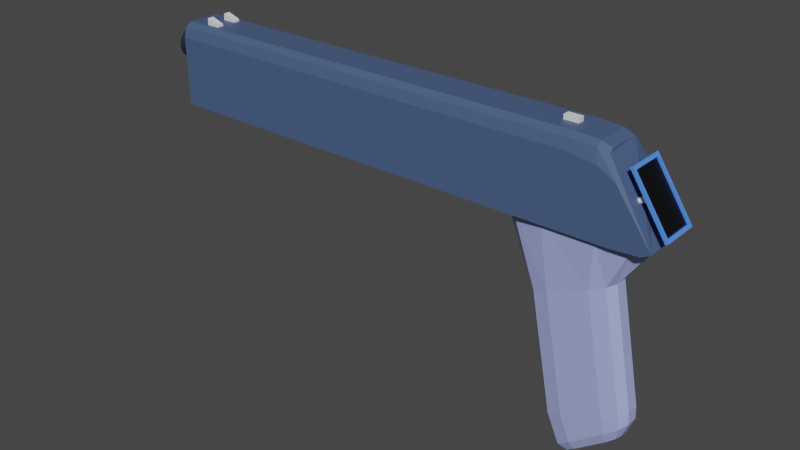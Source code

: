 # Source: pistolProto.blend  (saved by Blender 3.4.6; exported with 4.5.12 LTS)
import bpy
from mathutils import Matrix  # noqa: F401  (used for matrix-valued properties, if any)

bpy.ops.wm.read_factory_settings(use_empty=True)
scene = bpy.context.scene
scene.name = 'Scene'

# ---- collections
col_collection = bpy.data.collections.new('Collection'); scene.collection.children.link(col_collection)

# ---- materials (node trees are filled in below, after node groups)
mat_barrel = bpy.data.materials.new('Barrel')
mat_barrel.use_transparent_shadow = False
mat_muzzle = bpy.data.materials.new('Muzzle')
mat_muzzle.use_transparent_shadow = False
mat_handle = bpy.data.materials.new('Handle')
mat_handle.use_transparent_shadow = False
mat_counter = bpy.data.materials.new('Counter')
mat_counter.use_transparent_shadow = False
mat_counterbg = bpy.data.materials.new('CounterBG')
mat_counterbg.use_transparent_shadow = False

# ---- material node trees
mat_barrel.use_nodes = True; mat_barrel.node_tree.nodes.clear()
_N = mat_barrel.node_tree.nodes; _L = mat_barrel.node_tree.links
n0 = _N.new('ShaderNodeBsdfPrincipled'); n0.name = 'Principled BSDF'; n0.location = (10, 300)
n0.distribution = 'GGX'
n0.subsurface_method = 'RANDOM_WALK_SKIN'
n0.inputs[0].default_value = (0.06412, 0.1066, 0.2203, 1.0)
n0.inputs[3].default_value = 1.45
n0.inputs[27].default_value = (0.0, 0.0, 0.0, 1.0)
n0.inputs[28].default_value = 1.0
n1 = _N.new('ShaderNodeOutputMaterial'); n1.name = 'Material Output'; n1.location = (300, 300)
_L.new(n0.outputs[0], n1.inputs[0])
n1.is_active_output = True
mat_muzzle.use_nodes = True; mat_muzzle.node_tree.nodes.clear()
_N = mat_muzzle.node_tree.nodes; _L = mat_muzzle.node_tree.links
n0 = _N.new('ShaderNodeBsdfPrincipled'); n0.name = 'Principled BSDF'; n0.location = (10, 300)
n0.distribution = 'GGX'
n0.subsurface_method = 'RANDOM_WALK_SKIN'
n0.inputs[0].default_value = (0.009123, 0.02565, 0.03509, 1.0)
n0.inputs[3].default_value = 1.45
n0.inputs[27].default_value = (0.0, 0.0, 0.0, 1.0)
n0.inputs[28].default_value = 1.0
n1 = _N.new('ShaderNodeOutputMaterial'); n1.name = 'Material Output'; n1.location = (300, 300)
_L.new(n0.outputs[0], n1.inputs[0])
n1.is_active_output = True
mat_handle.use_nodes = True; mat_handle.node_tree.nodes.clear()
_N = mat_handle.node_tree.nodes; _L = mat_handle.node_tree.links
n0 = _N.new('ShaderNodeBsdfPrincipled'); n0.name = 'Principled BSDF'; n0.location = (10, 300)
n0.distribution = 'GGX'
n0.subsurface_method = 'RANDOM_WALK_SKIN'
n0.inputs[0].default_value = (0.3675, 0.4231, 0.8, 1.0)
n0.inputs[3].default_value = 1.45
n0.inputs[27].default_value = (0.0, 0.0, 0.0, 1.0)
n0.inputs[28].default_value = 1.0
n1 = _N.new('ShaderNodeOutputMaterial'); n1.name = 'Material Output'; n1.location = (300, 300)
_L.new(n0.outputs[0], n1.inputs[0])
n1.is_active_output = True
mat_counter.use_nodes = True; mat_counter.node_tree.nodes.clear()
_N = mat_counter.node_tree.nodes; _L = mat_counter.node_tree.links
n0 = _N.new('ShaderNodeBsdfPrincipled'); n0.name = 'Principled BSDF'; n0.location = (10, 300)
n0.distribution = 'GGX'
n0.subsurface_method = 'RANDOM_WALK_SKIN'
n0.inputs[0].default_value = (0.08752, 0.2724, 1.0, 1.0)
n0.inputs[3].default_value = 1.45
n0.inputs[27].default_value = (0.0, 0.0, 0.0, 1.0)
n0.inputs[28].default_value = 1.0
n1 = _N.new('ShaderNodeOutputMaterial'); n1.name = 'Material Output'; n1.location = (300, 300)
_L.new(n0.outputs[0], n1.inputs[0])
n1.is_active_output = True
mat_counterbg.use_nodes = True; mat_counterbg.node_tree.nodes.clear()
_N = mat_counterbg.node_tree.nodes; _L = mat_counterbg.node_tree.links
n0 = _N.new('ShaderNodeBsdfPrincipled'); n0.name = 'Principled BSDF'; n0.location = (10, 300)
n0.distribution = 'GGX'
n0.subsurface_method = 'RANDOM_WALK_SKIN'
n0.inputs[0].default_value = (0.0, 0.0, 0.0, 1.0)
n0.inputs[3].default_value = 1.45
n0.inputs[27].default_value = (0.0, 0.0, 0.0, 1.0)
n0.inputs[28].default_value = 1.0
n1 = _N.new('ShaderNodeOutputMaterial'); n1.name = 'Material Output'; n1.location = (300, 300)
_L.new(n0.outputs[0], n1.inputs[0])
n1.is_active_output = True

# ---- world
world_world = bpy.data.worlds.new('World'); scene.world = world_world
world_world.use_nodes = True; world_world.node_tree.nodes.clear()
_N = world_world.node_tree.nodes; _L = world_world.node_tree.links
n0 = _N.new('ShaderNodeOutputWorld'); n0.name = 'World Output'; n0.location = (300, 300)
n1 = _N.new('ShaderNodeBackground'); n1.name = 'Background'; n1.location = (10, 300)
n1.inputs[0].default_value = (0.05088, 0.05088, 0.05088, 1.0)
_L.new(n1.outputs[0], n0.inputs[0])
n0.is_active_output = True
world_world.color = (0.05088, 0.05088, 0.05088)
world_world.use_sun_shadow = False
world_world.sun_shadow_jitter_overblur = 0.0

# ---- meshes
me_cube_001 = bpy.data.meshes.new('Cube.001')
me_cube_001.from_pydata([(-1.0, -1.0, -1.0), (-1.0, 1.0, -1.0), (-1.0, -1.0, 0.6593), (-1.0, -0.6593, 1.0), (-1.0, -0.9002, 0.9002), (-1.0, 0.6593, 1.0), (-1.0, 1.0, 0.6593), (-1.0, 0.9002, 0.9002), (0.8114, -0.6322, 0.8636), (0.675, -0.6593, 1.0), (0.7715, -0.6514, 0.9601), (0.8502, -1.0, 0.3177), (0.675, -1.0, 0.6593), (0.7828, -1.0, 0.5593), (0.8114, -0.7959, 0.7959), (0.675, -0.9002, 0.9002), (0.7715, -0.8696, 0.8696), (0.675, 1.0, 0.6593), (0.8502, 1.0, 0.3177), (0.7828, 1.0, 0.5593), (0.8114, 0.6322, 0.8636), (0.675, 0.6593, 1.0), (0.7715, 0.6514, 0.9601), (0.8114, 0.7959, 0.7959), (0.675, 0.9002, 0.9002), (0.7715, 0.8696, 0.8696), (0.8452, -1.0, -1.0), (0.9825, -1.0, -0.8462), (0.9495, -1.0, -0.955), (0.9825, 1.0, -0.8462), (0.8452, 1.0, -1.0), (0.9495, 1.0, -0.955)], [], [(15, 4, 2, 12), (0, 2, 4, 3, 5, 7, 6, 1), (1, 6, 17, 19, 18, 29, 31, 30), (26, 28, 27, 11, 13, 12, 2, 0), (5, 21, 24, 7), (21, 5, 3, 9), (29, 18, 23, 20, 8, 14, 11, 27), (7, 24, 17, 6), (20, 23, 25, 22), (22, 25, 24, 21), (23, 18, 19, 25), (25, 19, 17, 24), (14, 8, 10, 16), (16, 10, 9, 15), (11, 14, 16, 13), (13, 16, 15, 12), (8, 20, 22, 10), (10, 22, 21, 9), (9, 3, 4, 15), (26, 30, 31, 28), (28, 31, 29, 27), (1, 30, 26, 0)])
_uv = me_cube_001.uv_layers.new(name='UVMap')
_uv.uv.foreach_set('vector', [0.625, 0.7688, 0.625, 1.0, 0.5824, 1.0, 0.5824, 0.7688, 0.375, 1.0, 0.5824, 1.0, 0.625, 1.0, 0.875, 0.7074, 0.875, 0.5426, 0.875, 0.5, 0.5824, 0.25, 0.375, 0.25, 0.375, 0.25, 0.5824, 0.25, 0.5824, 0.4812, 0.5699, 0.4947, 0.5397, 0.5, 0.3942, 0.5, 0.3806, 0.4942, 0.375, 0.4807, 0.375, 0.7693, 0.3806, 0.7558, 0.3942, 0.75, 0.5397, 0.75, 0.5699, 0.7553, 0.5824, 0.7688, 0.5824, 1.0, 0.375, 1.0, 0.875, 0.5426, 0.6438, 0.5426, 0.6438, 0.5, 0.875, 0.5, 0.6438, 0.5426, 0.875, 0.5426, 0.875, 0.7074, 0.6438, 0.7074, 0.3942, 0.5, 0.5397, 0.5, 0.5996, 0.5255, 0.608, 0.546, 0.608, 0.704, 0.5996, 0.7245, 0.5397, 0.75, 0.3942, 0.75, 0.625, 0.25, 0.625, 0.4812, 0.5824, 0.4812, 0.5824, 0.25, 0.608, 0.546, 0.5996, 0.5255, 0.6133, 0.5144, 0.6246, 0.5417, 0.625, 0.5413, 0.625, 0.5027, 0.6438, 0.5, 0.6438, 0.5426, 0.5996, 0.5255, 0.5397, 0.5, 0.5824, 0.5, 0.6106, 0.5117, 0.6223, 0.5, 0.5824, 0.5, 0.5824, 0.4812, 0.625, 0.4812, 0.5996, 0.7245, 0.608, 0.704, 0.6246, 0.7083, 0.6133, 0.7356, 0.625, 0.7473, 0.625, 0.7087, 0.6438, 0.7074, 0.6438, 0.75, 0.5397, 0.75, 0.5996, 0.7245, 0.6106, 0.7383, 0.5824, 0.75, 0.5824, 0.75, 0.6223, 0.75, 0.625, 0.7688, 0.5824, 0.7688, 0.608, 0.704, 0.608, 0.546, 0.625, 0.5436, 0.625, 0.7064, 0.625, 0.7064, 0.625, 0.5436, 0.6438, 0.5426, 0.6438, 0.7074, 0.6438, 0.7074, 0.875, 0.7074, 0.875, 0.75, 0.6438, 0.75, 0.3557, 0.75, 0.3557, 0.5, 0.375, 0.5, 0.375, 0.75, 0.375, 0.75, 0.375, 0.5, 0.3942, 0.5, 0.3942, 0.75, 0.125, 0.5, 0.3557, 0.5, 0.3557, 0.75, 0.125, 0.75])
me_cube_001.materials.append(mat_barrel)
me_cube_001.update()
me_cylinder_001 = bpy.data.meshes.new('Cylinder.001')
me_cylinder_001.from_pydata([(0.0, 1.0, -1.0), (0.0, 1.0, 1.0), (0.1951, 0.9808, -1.0), (0.1951, 0.9808, 1.0), (0.3827, 0.9239, -1.0), (0.3827, 0.9239, 1.0), (0.5556, 0.8315, -1.0), (0.5556, 0.8315, 1.0), (0.7071, 0.7071, -1.0), (0.7071, 0.7071, 1.0), (0.8315, 0.5556, -1.0), (0.8315, 0.5556, 1.0), (0.9239, 0.3827, -1.0), (0.9239, 0.3827, 1.0), (0.9808, 0.1951, -1.0), (0.9808, 0.1951, 1.0), (1.0, 0.0, -1.0), (1.0, 0.0, 1.0), (0.9808, -0.1951, -1.0), (0.9808, -0.1951, 1.0), (0.9239, -0.3827, -1.0), (0.9239, -0.3827, 1.0), (0.8315, -0.5556, -1.0), (0.8315, -0.5556, 1.0), (0.7071, -0.7071, -1.0), (0.7071, -0.7071, 1.0), (0.5556, -0.8315, -1.0), (0.5556, -0.8315, 1.0), (0.3827, -0.9239, -1.0), (0.3827, -0.9239, 1.0), (0.1951, -0.9808, -1.0), (0.1951, -0.9808, 1.0), (0.0, -1.0, -1.0), (0.0, -1.0, 1.0), (-0.1951, -0.9808, -1.0), (-0.1951, -0.9808, 1.0), (-0.3827, -0.9239, -1.0), (-0.3827, -0.9239, 1.0), (-0.5556, -0.8315, -1.0), (-0.5556, -0.8315, 1.0), (-0.7071, -0.7071, -1.0), (-0.7071, -0.7071, 1.0), (-0.8315, -0.5556, -1.0), (-0.8315, -0.5556, 1.0), (-0.9239, -0.3827, -1.0), (-0.9239, -0.3827, 1.0), (-0.9808, -0.1951, -1.0), (-0.9808, -0.1951, 1.0), (-1.0, 0.0, -1.0), (-1.0, 0.0, 1.0), (-0.9808, 0.1951, -1.0), (-0.9808, 0.1951, 1.0), (-0.9239, 0.3827, -1.0), (-0.9239, 0.3827, 1.0), (-0.8315, 0.5556, -1.0), (-0.8315, 0.5556, 1.0), (-0.7071, 0.7071, -1.0), (-0.7071, 0.7071, 1.0), (-0.5556, 0.8315, -1.0), (-0.5556, 0.8315, 1.0), (-0.3827, 0.9239, -1.0), (-0.3827, 0.9239, 1.0), (-0.1951, 0.9808, -1.0), (-0.1951, 0.9808, 1.0)], [], [(0, 1, 3, 2), (2, 3, 5, 4), (4, 5, 7, 6), (6, 7, 9, 8), (8, 9, 11, 10), (10, 11, 13, 12), (12, 13, 15, 14), (14, 15, 17, 16), (16, 17, 19, 18), (18, 19, 21, 20), (20, 21, 23, 22), (22, 23, 25, 24), (24, 25, 27, 26), (26, 27, 29, 28), (28, 29, 31, 30), (30, 31, 33, 32), (32, 33, 35, 34), (34, 35, 37, 36), (36, 37, 39, 38), (38, 39, 41, 40), (40, 41, 43, 42), (42, 43, 45, 44), (44, 45, 47, 46), (46, 47, 49, 48), (48, 49, 51, 50), (50, 51, 53, 52), (52, 53, 55, 54), (54, 55, 57, 56), (56, 57, 59, 58), (58, 59, 61, 60), (3, 1, 63, 61, 59, 57, 55, 53, 51, 49, 47, 45, 43, 41, 39, 37, 35, 33, 31, 29, 27, 25, 23, 21, 19, 17, 15, 13, 11, 9, 7, 5), (60, 61, 63, 62), (62, 63, 1, 0), (0, 2, 4, 6, 8, 10, 12, 14, 16, 18, 20, 22, 24, 26, 28, 30, 32, 34, 36, 38, 40, 42, 44, 46, 48, 50, 52, 54, 56, 58, 60, 62)])
_uv = me_cylinder_001.uv_layers.new(name='UVMap')
_uv.uv.foreach_set('vector', [1.0, 0.5, 1.0, 1.0, 0.9688, 1.0, 0.9688, 0.5, 0.9688, 0.5, 0.9688, 1.0, 0.9375, 1.0, 0.9375, 0.5, 0.9375, 0.5, 0.9375, 1.0, 0.9062, 1.0, 0.9062, 0.5, 0.9062, 0.5, 0.9062, 1.0, 0.875, 1.0, 0.875, 0.5, 0.875, 0.5, 0.875, 1.0, 0.8438, 1.0, 0.8438, 0.5, 0.8438, 0.5, 0.8438, 1.0, 0.8125, 1.0, 0.8125, 0.5, 0.8125, 0.5, 0.8125, 1.0, 0.7812, 1.0, 0.7812, 0.5, 0.7812, 0.5, 0.7812, 1.0, 0.75, 1.0, 0.75, 0.5, 0.75, 0.5, 0.75, 1.0, 0.7188, 1.0, 0.7188, 0.5, 0.7188, 0.5, 0.7188, 1.0, 0.6875, 1.0, 0.6875, 0.5, 0.6875, 0.5, 0.6875, 1.0, 0.6562, 1.0, 0.6562, 0.5, 0.6562, 0.5, 0.6562, 1.0, 0.625, 1.0, 0.625, 0.5, 0.625, 0.5, 0.625, 1.0, 0.5938, 1.0, 0.5938, 0.5, 0.5938, 0.5, 0.5938, 1.0, 0.5625, 1.0, 0.5625, 0.5, 0.5625, 0.5, 0.5625, 1.0, 0.5312, 1.0, 0.5312, 0.5, 0.5312, 0.5, 0.5312, 1.0, 0.5, 1.0, 0.5, 0.5, 0.5, 0.5, 0.5, 1.0, 0.4688, 1.0, 0.4688, 0.5, 0.4688, 0.5, 0.4688, 1.0, 0.4375, 1.0, 0.4375, 0.5, 0.4375, 0.5, 0.4375, 1.0, 0.4062, 1.0, 0.4062, 0.5, 0.4062, 0.5, 0.4062, 1.0, 0.375, 1.0, 0.375, 0.5, 0.375, 0.5, 0.375, 1.0, 0.3438, 1.0, 0.3438, 0.5, 0.3438, 0.5, 0.3438, 1.0, 0.3125, 1.0, 0.3125, 0.5, 0.3125, 0.5, 0.3125, 1.0, 0.2812, 1.0, 0.2812, 0.5, 0.2812, 0.5, 0.2812, 1.0, 0.25, 1.0, 0.25, 0.5, 0.25, 0.5, 0.25, 1.0, 0.2188, 1.0, 0.2188, 0.5, 0.2188, 0.5, 0.2188, 1.0, 0.1875, 1.0, 0.1875, 0.5, 0.1875, 0.5, 0.1875, 1.0, 0.1562, 1.0, 0.1562, 0.5, 0.1562, 0.5, 0.1562, 1.0, 0.125, 1.0, 0.125, 0.5, 0.125, 0.5, 0.125, 1.0, 0.09375, 1.0, 0.09375, 0.5, 0.09375, 0.5, 0.09375, 1.0, 0.0625, 1.0, 0.0625, 0.5, 0.2968, 0.4854, 0.25, 0.49, 0.2032, 0.4854, 0.1582, 0.4717, 0.1167, 0.4496, 0.08029, 0.4197, 0.05045, 0.3833, 0.02827, 0.3418, 0.01461, 0.2968, 0.01, 0.25, 0.01461, 0.2032, 0.02827, 0.1582, 0.05045, 0.1167, 0.08029, 0.08029, 0.1167, 0.05045, 0.1582, 0.02827, 0.2032, 0.01461, 0.25, 0.01, 0.2968, 0.01461, 0.3418, 0.02827, 0.3833, 0.05045, 0.4197, 0.08029, 0.4496, 0.1167, 0.4717, 0.1582, 0.4854, 0.2032, 0.49, 0.25, 0.4854, 0.2968, 0.4717, 0.3418, 0.4496, 0.3833, 0.4197, 0.4197, 0.3833, 0.4496, 0.3418, 0.4717, 0.0625, 0.5, 0.0625, 1.0, 0.03125, 1.0, 0.03125, 0.5, 0.03125, 0.5, 0.03125, 1.0, 0.0, 1.0, 0.0, 0.5, 0.75, 0.49, 0.7968, 0.4854, 0.8418, 0.4717, 0.8833, 0.4496, 0.9197, 0.4197, 0.9496, 0.3833, 0.9717, 0.3418, 0.9854, 0.2968, 0.99, 0.25, 0.9854, 0.2032, 0.9717, 0.1582, 0.9496, 0.1167, 0.9197, 0.08029, 0.8833, 0.05045, 0.8418, 0.02827, 0.7968, 0.01461, 0.75, 0.01, 0.7032, 0.01461, 0.6582, 0.02827, 0.6167, 0.05045, 0.5803, 0.08029, 0.5504, 0.1167, 0.5283, 0.1582, 0.5146, 0.2032, 0.51, 0.25, 0.5146, 0.2968, 0.5283, 0.3418, 0.5504, 0.3833, 0.5803, 0.4197, 0.6167, 0.4496, 0.6582, 0.4717, 0.7032, 0.4854])
me_cylinder_001.materials.append(mat_muzzle)
me_cylinder_001.update()
me_cube_003 = bpy.data.meshes.new('Cube.003')
me_cube_003.from_pydata([(-1.224, -0.3631, -0.5543), (-0.5845, -1.0, -0.3785), (-1.037, -0.8134, -0.5028), (-2.089, -0.4558, 1.0), (-0.7973, -1.256, 1.0), (-1.711, -1.021, 1.0), (-0.5845, 1.0, -0.3785), (-1.224, 0.3631, -0.5543), (-1.037, 0.8134, -0.5028), (-0.7973, 1.256, 1.0), (-2.089, 0.4558, 1.0), (-1.711, 1.021, 1.0), (0.61, -1.0, -0.05011), (1.224, -0.3631, 0.1187), (1.044, -0.8134, 0.06928), (0.7295, -1.256, 1.0), (2.109, -0.4558, 1.0), (1.705, -1.021, 1.0), (1.224, 0.3631, 0.1187), (0.61, 1.0, -0.05011), (1.044, 0.8134, 0.06928), (2.109, 0.4558, 1.0), (0.7295, 1.256, 1.0), (1.705, 1.021, 1.0), (-0.5285, 0.3631, -3.085), (0.1102, 1.0, -2.909), (-0.3414, 0.8134, -3.034), (0.1102, -1.0, -2.909), (-0.5285, -0.3631, -3.085), (-0.3414, -0.8134, -3.034), (1.306, 1.0, -2.581), (1.92, 0.3631, -2.412), (1.74, 0.8134, -2.461), (1.92, -0.3631, -2.412), (1.306, -1.0, -2.581), (1.74, -0.8134, -2.461), (-0.1266, -0.3376, -3.757), (0.1651, -0.2889, -3.837), (0.2722, -0.5803, -3.78), (0.02758, -0.757, -3.676), (0.5317, -0.7014, -3.642), (0.4011, -0.9329, -3.478), (1.78, -0.7717, -2.752), (1.666, -0.5826, -3.04), (1.77, -0.2904, -2.985), (1.939, -0.3455, -2.671), (1.405, -0.9428, -2.947), (1.421, -0.7014, -3.17), (1.939, 0.3455, -2.671), (1.77, 0.2904, -2.985), (1.666, 0.5826, -3.04), (1.78, 0.7717, -2.752), (1.421, 0.7014, -3.17), (1.405, 0.9428, -2.947), (0.02758, 0.757, -3.676), (0.2722, 0.5803, -3.78), (0.1651, 0.2889, -3.837), (-0.1266, 0.3376, -3.757), (0.4011, 0.9329, -3.478), (0.5317, 0.7014, -3.642)], [], [(12, 15, 4, 1), (6, 19, 30, 25), (12, 1, 27, 34), (21, 23, 22, 9, 11, 10, 3, 5, 4, 15, 17, 16), (6, 9, 22, 19), (18, 13, 33, 31), (0, 3, 10, 7), (18, 21, 16, 13), (1, 4, 5, 2), (2, 5, 3, 0), (9, 6, 8, 11), (11, 8, 7, 10), (21, 18, 20, 23), (23, 20, 19, 22), (15, 12, 14, 17), (17, 14, 13, 16), (0, 28, 29, 2), (2, 29, 27, 1), (33, 13, 14, 35), (35, 14, 12, 34), (18, 31, 32, 20), (20, 32, 30, 19), (24, 7, 8, 26), (26, 8, 6, 25), (0, 7, 24, 28), (28, 24, 57, 36), (56, 55, 59, 52, 50, 49, 44, 43, 47, 40, 38, 37), (33, 35, 42, 45), (31, 33, 45, 48), (26, 25, 58, 54), (35, 34, 46, 42), (24, 26, 54, 57), (25, 30, 53, 58), (34, 27, 41, 46), (32, 31, 48, 51), (27, 29, 39, 41), (30, 32, 51, 53), (37, 38, 39, 36), (38, 40, 41, 39), (43, 44, 45, 42), (47, 43, 42, 46), (49, 50, 51, 48), (50, 52, 53, 51), (55, 56, 57, 54), (59, 55, 54, 58), (56, 37, 36, 57), (40, 47, 46, 41), (52, 59, 58, 53), (44, 49, 48, 45), (29, 28, 36, 39)])
_uv = me_cube_003.uv_layers.new(name='UVMap')
_uv.uv.foreach_set('vector', [0.375, 0.8127, 0.625, 0.8321, 0.625, 0.9231, 0.375, 0.9347, 0.375, 0.3153, 0.375, 0.4373, 0.375, 0.4373, 0.375, 0.3152, 0.375, 0.8127, 0.375, 0.9347, 0.375, 0.9348, 0.375, 0.8127, 0.625, 0.5796, 0.6491, 0.5233, 0.7071, 0.5, 0.7981, 0.5, 0.8525, 0.5233, 0.875, 0.5796, 0.875, 0.6704, 0.8525, 0.7267, 0.7981, 0.75, 0.7071, 0.75, 0.6491, 0.7267, 0.625, 0.6704, 0.375, 0.3153, 0.625, 0.3269, 0.625, 0.4179, 0.375, 0.4373, 0.375, 0.5796, 0.375, 0.6704, 0.375, 0.6704, 0.375, 0.5796, 0.375, 0.07962, 0.625, 0.07962, 0.625, 0.1704, 0.375, 0.1704, 0.375, 0.5796, 0.625, 0.5796, 0.625, 0.6704, 0.375, 0.6704, 0.375, 0.9347, 0.625, 0.9231, 0.625, 1.0, 0.3874, 1.0, 0.3874, 0.0, 0.625, 0.0, 0.625, 0.07962, 0.375, 0.07962, 0.625, 0.3269, 0.375, 0.3153, 0.3812, 0.25, 0.625, 0.25, 0.625, 0.25, 0.3812, 0.25, 0.375, 0.1704, 0.625, 0.1704, 0.625, 0.5796, 0.375, 0.5796, 0.375, 0.5, 0.625, 0.5, 0.625, 0.5, 0.375, 0.5, 0.375, 0.4373, 0.625, 0.4179, 0.625, 0.8321, 0.375, 0.8127, 0.375, 0.75, 0.625, 0.75, 0.625, 0.75, 0.375, 0.75, 0.375, 0.6704, 0.625, 0.6704, 0.375, 0.07962, 0.375, 0.07962, 0.375, 0.0, 0.375, 0.0, 0.375, 1.0, 0.375, 1.0, 0.375, 0.9348, 0.375, 0.9347, 0.375, 0.6704, 0.375, 0.6704, 0.375, 0.75, 0.375, 0.75, 0.375, 0.75, 0.375, 0.75, 0.375, 0.8127, 0.375, 0.8127, 0.375, 0.5796, 0.375, 0.5796, 0.375, 0.5, 0.375, 0.5, 0.375, 0.5, 0.375, 0.5, 0.375, 0.4373, 0.375, 0.4373, 0.375, 0.1704, 0.375, 0.1704, 0.3812, 0.25, 0.375, 0.25, 0.375, 0.25, 0.3812, 0.25, 0.375, 0.3153, 0.375, 0.3152, 0.375, 0.07962, 0.375, 0.1704, 0.375, 0.1704, 0.375, 0.07962, 0.375, 0.07962, 0.375, 0.1704, 0.375, 0.1704, 0.375, 0.07962, 0.1485, 0.5854, 0.162, 0.5454, 0.1949, 0.5288, 0.3075, 0.5288, 0.3385, 0.5451, 0.3515, 0.5852, 0.3515, 0.6648, 0.3385, 0.7049, 0.3075, 0.7212, 0.1949, 0.7212, 0.162, 0.7046, 0.1485, 0.6646, 0.375, 0.6704, 0.375, 0.75, 0.375, 0.75, 0.375, 0.6704, 0.375, 0.5796, 0.375, 0.6704, 0.375, 0.6704, 0.375, 0.5796, 0.375, 0.25, 0.375, 0.3152, 0.375, 0.3152, 0.375, 0.25, 0.375, 0.75, 0.375, 0.8127, 0.375, 0.8127, 0.375, 0.75, 0.375, 0.1704, 0.375, 0.25, 0.375, 0.25, 0.375, 0.1704, 0.375, 0.3152, 0.375, 0.4373, 0.375, 0.4373, 0.375, 0.3152, 0.375, 0.8127, 0.375, 0.9348, 0.375, 0.9348, 0.375, 0.8127, 0.375, 0.5, 0.375, 0.5796, 0.375, 0.5796, 0.375, 0.5, 0.375, 0.9348, 0.375, 1.0, 0.375, 1.0, 0.375, 0.9348, 0.375, 0.4373, 0.375, 0.5, 0.375, 0.5, 0.375, 0.4373, 0.1485, 0.6646, 0.162, 0.7046, 0.1441, 0.7267, 0.1251, 0.6707, 0.162, 0.7046, 0.1949, 0.7212, 0.1902, 0.75, 0.1441, 0.7267, 0.3385, 0.7049, 0.3515, 0.6648, 0.375, 0.6704, 0.3566, 0.7267, 0.3075, 0.7212, 0.3385, 0.7049, 0.3566, 0.7267, 0.3154, 0.7484, 0.3515, 0.5852, 0.3385, 0.5451, 0.3566, 0.5233, 0.375, 0.5796, 0.3385, 0.5451, 0.3075, 0.5288, 0.3154, 0.5016, 0.3566, 0.5233, 0.162, 0.5454, 0.1485, 0.5854, 0.1251, 0.5793, 0.1441, 0.5233, 0.1949, 0.5288, 0.162, 0.5454, 0.1441, 0.5233, 0.1902, 0.5, 0.1485, 0.5854, 0.1485, 0.6646, 0.125, 0.6704, 0.125, 0.5796, 0.1949, 0.7212, 0.3075, 0.7212, 0.3123, 0.75, 0.1906, 0.75, 0.3075, 0.5288, 0.1949, 0.5288, 0.1906, 0.5, 0.3123, 0.5, 0.3515, 0.6648, 0.3515, 0.5852, 0.375, 0.5796, 0.375, 0.6704, 0.375, 0.0, 0.375, 0.07962, 0.375, 0.07962, 0.375, 0.0])
me_cube_003.materials.append(mat_handle)
me_cube_003.update()
me_cube_004 = bpy.data.meshes.new('Cube.004')
me_cube_004.from_pydata([(-1.0, -1.0, -1.0), (-1.0, -1.0, 1.0), (-1.0, 1.0, -1.0), (-1.0, 1.0, 1.0), (1.0, -1.0, -1.0), (1.0, -1.0, 1.0), (1.0, 1.0, -1.0), (1.0, 1.0, 1.0), (0.8875, 0.8875, 1.0), (-0.8875, 0.8875, 1.0), (-0.8875, -0.8875, 1.0), (0.8875, -0.8875, 1.0), (-0.8875, 0.8875, -0.6092), (0.8875, 0.8875, -0.6092), (0.8875, -0.8875, -0.6092), (-0.8875, -0.8875, -0.6092)], [], [(0, 1, 3, 2), (2, 3, 7, 6), (6, 7, 5, 4), (4, 5, 1, 0), (2, 6, 4, 0), (9, 10, 15, 12), (7, 3, 9, 8), (3, 1, 10, 9), (1, 5, 11, 10), (5, 7, 8, 11), (13, 12, 15, 14), (8, 9, 12, 13), (10, 11, 14, 15), (11, 8, 13, 14)])
me_cube_004.polygons.foreach_set('material_index', [0, 0, 0, 0, 0, 0, 0, 0, 0, 0, 1, 0, 0, 0])
_uv = me_cube_004.uv_layers.new(name='UVMap')
_uv.uv.foreach_set('vector', [0.375, 0.0, 0.625, 0.0, 0.625, 0.25, 0.375, 0.25, 0.375, 0.25, 0.625, 0.25, 0.625, 0.5, 0.375, 0.5, 0.375, 0.5, 0.625, 0.5, 0.625, 0.75, 0.375, 0.75, 0.375, 0.75, 0.625, 0.75, 0.625, 1.0, 0.375, 1.0, 0.125, 0.5, 0.375, 0.5, 0.375, 0.75, 0.125, 0.75, 0.8609, 0.5141, 0.8609, 0.7359, 0.8609, 0.7359, 0.8609, 0.5141, 0.625, 0.5, 0.875, 0.5, 0.8609, 0.5141, 0.6391, 0.5141, 0.875, 0.5, 0.875, 0.75, 0.8609, 0.7359, 0.8609, 0.5141, 0.875, 0.75, 0.625, 0.75, 0.6391, 0.7359, 0.8609, 0.7359, 0.625, 0.75, 0.625, 0.5, 0.6391, 0.5141, 0.6391, 0.7359, 0.6391, 0.5141, 0.8609, 0.5141, 0.8609, 0.7359, 0.6391, 0.7359, 0.6391, 0.5141, 0.8609, 0.5141, 0.8609, 0.5141, 0.6391, 0.5141, 0.8609, 0.7359, 0.6391, 0.7359, 0.6391, 0.7359, 0.8609, 0.7359, 0.6391, 0.7359, 0.6391, 0.5141, 0.6391, 0.5141, 0.6391, 0.7359])
me_cube_004.materials.append(mat_counter)
me_cube_004.materials.append(mat_counterbg)
me_cube_004.update()
me_cylinder_002 = bpy.data.meshes.new('Cylinder.002')
me_cylinder_002.from_pydata([(0.0, 1.0, -1.0), (0.0, 1.0, 1.0), (0.1951, 0.9808, -1.0), (0.1951, 0.9808, 1.0), (0.3827, 0.9239, -1.0), (0.3827, 0.9239, 1.0), (0.5556, 0.8315, -1.0), (0.5556, 0.8315, 1.0), (0.7071, 0.7071, -1.0), (0.7071, 0.7071, 1.0), (0.8315, 0.5556, -1.0), (0.8315, 0.5556, 1.0), (0.9239, 0.3827, -1.0), (0.9239, 0.3827, 1.0), (0.9808, 0.1951, -1.0), (0.9808, 0.1951, 1.0), (1.0, 0.0, -1.0), (1.0, 0.0, 1.0), (0.9808, -0.1951, -1.0), (0.9808, -0.1951, 1.0), (0.9239, -0.3827, -1.0), (0.9239, -0.3827, 1.0), (0.8315, -0.5556, -1.0), (0.8315, -0.5556, 1.0), (0.7071, -0.7071, -1.0), (0.7071, -0.7071, 1.0), (0.5556, -0.8315, -1.0), (0.5556, -0.8315, 1.0), (0.3827, -0.9239, -1.0), (0.3827, -0.9239, 1.0), (0.1951, -0.9808, -1.0), (0.1951, -0.9808, 1.0), (0.0, -1.0, -1.0), (0.0, -1.0, 1.0), (-0.1951, -0.9808, -1.0), (-0.1951, -0.9808, 1.0), (-0.3827, -0.9239, -1.0), (-0.3827, -0.9239, 1.0), (-0.5556, -0.8315, -1.0), (-0.5556, -0.8315, 1.0), (-0.7071, -0.7071, -1.0), (-0.7071, -0.7071, 1.0), (-0.8315, -0.5556, -1.0), (-0.8315, -0.5556, 1.0), (-0.9239, -0.3827, -1.0), (-0.9239, -0.3827, 1.0), (-0.9808, -0.1951, -1.0), (-0.9808, -0.1951, 1.0), (-1.0, 0.0, -1.0), (-1.0, 0.0, 1.0), (-0.9808, 0.1951, -1.0), (-0.9808, 0.1951, 1.0), (-0.9239, 0.3827, -1.0), (-0.9239, 0.3827, 1.0), (-0.8315, 0.5556, -1.0), (-0.8315, 0.5556, 1.0), (-0.7071, 0.7071, -1.0), (-0.7071, 0.7071, 1.0), (-0.5556, 0.8315, -1.0), (-0.5556, 0.8315, 1.0), (-0.3827, 0.9239, -1.0), (-0.3827, 0.9239, 1.0), (-0.1951, 0.9808, -1.0), (-0.1951, 0.9808, 1.0)], [], [(0, 1, 3, 2), (2, 3, 5, 4), (4, 5, 7, 6), (6, 7, 9, 8), (8, 9, 11, 10), (10, 11, 13, 12), (12, 13, 15, 14), (14, 15, 17, 16), (16, 17, 19, 18), (18, 19, 21, 20), (20, 21, 23, 22), (22, 23, 25, 24), (24, 25, 27, 26), (26, 27, 29, 28), (28, 29, 31, 30), (30, 31, 33, 32), (32, 33, 35, 34), (34, 35, 37, 36), (36, 37, 39, 38), (38, 39, 41, 40), (40, 41, 43, 42), (42, 43, 45, 44), (44, 45, 47, 46), (46, 47, 49, 48), (48, 49, 51, 50), (50, 51, 53, 52), (52, 53, 55, 54), (54, 55, 57, 56), (56, 57, 59, 58), (58, 59, 61, 60), (3, 1, 63, 61, 59, 57, 55, 53, 51, 49, 47, 45, 43, 41, 39, 37, 35, 33, 31, 29, 27, 25, 23, 21, 19, 17, 15, 13, 11, 9, 7, 5), (60, 61, 63, 62), (62, 63, 1, 0), (0, 2, 4, 6, 8, 10, 12, 14, 16, 18, 20, 22, 24, 26, 28, 30, 32, 34, 36, 38, 40, 42, 44, 46, 48, 50, 52, 54, 56, 58, 60, 62)])
_uv = me_cylinder_002.uv_layers.new(name='UVMap')
_uv.uv.foreach_set('vector', [1.0, 0.5, 1.0, 1.0, 0.9688, 1.0, 0.9688, 0.5, 0.9688, 0.5, 0.9688, 1.0, 0.9375, 1.0, 0.9375, 0.5, 0.9375, 0.5, 0.9375, 1.0, 0.9062, 1.0, 0.9062, 0.5, 0.9062, 0.5, 0.9062, 1.0, 0.875, 1.0, 0.875, 0.5, 0.875, 0.5, 0.875, 1.0, 0.8438, 1.0, 0.8438, 0.5, 0.8438, 0.5, 0.8438, 1.0, 0.8125, 1.0, 0.8125, 0.5, 0.8125, 0.5, 0.8125, 1.0, 0.7812, 1.0, 0.7812, 0.5, 0.7812, 0.5, 0.7812, 1.0, 0.75, 1.0, 0.75, 0.5, 0.75, 0.5, 0.75, 1.0, 0.7188, 1.0, 0.7188, 0.5, 0.7188, 0.5, 0.7188, 1.0, 0.6875, 1.0, 0.6875, 0.5, 0.6875, 0.5, 0.6875, 1.0, 0.6562, 1.0, 0.6562, 0.5, 0.6562, 0.5, 0.6562, 1.0, 0.625, 1.0, 0.625, 0.5, 0.625, 0.5, 0.625, 1.0, 0.5938, 1.0, 0.5938, 0.5, 0.5938, 0.5, 0.5938, 1.0, 0.5625, 1.0, 0.5625, 0.5, 0.5625, 0.5, 0.5625, 1.0, 0.5312, 1.0, 0.5312, 0.5, 0.5312, 0.5, 0.5312, 1.0, 0.5, 1.0, 0.5, 0.5, 0.5, 0.5, 0.5, 1.0, 0.4688, 1.0, 0.4688, 0.5, 0.4688, 0.5, 0.4688, 1.0, 0.4375, 1.0, 0.4375, 0.5, 0.4375, 0.5, 0.4375, 1.0, 0.4062, 1.0, 0.4062, 0.5, 0.4062, 0.5, 0.4062, 1.0, 0.375, 1.0, 0.375, 0.5, 0.375, 0.5, 0.375, 1.0, 0.3438, 1.0, 0.3438, 0.5, 0.3438, 0.5, 0.3438, 1.0, 0.3125, 1.0, 0.3125, 0.5, 0.3125, 0.5, 0.3125, 1.0, 0.2812, 1.0, 0.2812, 0.5, 0.2812, 0.5, 0.2812, 1.0, 0.25, 1.0, 0.25, 0.5, 0.25, 0.5, 0.25, 1.0, 0.2188, 1.0, 0.2188, 0.5, 0.2188, 0.5, 0.2188, 1.0, 0.1875, 1.0, 0.1875, 0.5, 0.1875, 0.5, 0.1875, 1.0, 0.1562, 1.0, 0.1562, 0.5, 0.1562, 0.5, 0.1562, 1.0, 0.125, 1.0, 0.125, 0.5, 0.125, 0.5, 0.125, 1.0, 0.09375, 1.0, 0.09375, 0.5, 0.09375, 0.5, 0.09375, 1.0, 0.0625, 1.0, 0.0625, 0.5, 0.2968, 0.4854, 0.25, 0.49, 0.2032, 0.4854, 0.1582, 0.4717, 0.1167, 0.4496, 0.08029, 0.4197, 0.05045, 0.3833, 0.02827, 0.3418, 0.01461, 0.2968, 0.01, 0.25, 0.01461, 0.2032, 0.02827, 0.1582, 0.05045, 0.1167, 0.08029, 0.08029, 0.1167, 0.05045, 0.1582, 0.02827, 0.2032, 0.01461, 0.25, 0.01, 0.2968, 0.01461, 0.3418, 0.02827, 0.3833, 0.05045, 0.4197, 0.08029, 0.4496, 0.1167, 0.4717, 0.1582, 0.4854, 0.2032, 0.49, 0.25, 0.4854, 0.2968, 0.4717, 0.3418, 0.4496, 0.3833, 0.4197, 0.4197, 0.3833, 0.4496, 0.3418, 0.4717, 0.0625, 0.5, 0.0625, 1.0, 0.03125, 1.0, 0.03125, 0.5, 0.03125, 0.5, 0.03125, 1.0, 0.0, 1.0, 0.0, 0.5, 0.75, 0.49, 0.7968, 0.4854, 0.8418, 0.4717, 0.8833, 0.4496, 0.9197, 0.4197, 0.9496, 0.3833, 0.9717, 0.3418, 0.9854, 0.2968, 0.99, 0.25, 0.9854, 0.2032, 0.9717, 0.1582, 0.9496, 0.1167, 0.9197, 0.08029, 0.8833, 0.05045, 0.8418, 0.02827, 0.7968, 0.01461, 0.75, 0.01, 0.7032, 0.01461, 0.6582, 0.02827, 0.6167, 0.05045, 0.5803, 0.08029, 0.5504, 0.1167, 0.5283, 0.1582, 0.5146, 0.2032, 0.51, 0.25, 0.5146, 0.2968, 0.5283, 0.3418, 0.5504, 0.3833, 0.5803, 0.4197, 0.6167, 0.4496, 0.6582, 0.4717, 0.7032, 0.4854])
me_cylinder_002.update()
me_cylinder_004 = bpy.data.meshes.new('Cylinder.004')
me_cylinder_004.from_pydata([(0.0, 1.0, -1.0), (0.0, 1.0, 1.0), (0.1951, 0.9808, -1.0), (0.1951, 0.9808, 1.0), (0.3827, 0.9239, -1.0), (0.3827, 0.9239, 1.0), (0.5556, 0.8315, -1.0), (0.5556, 0.8315, 1.0), (0.7071, 0.7071, -1.0), (0.7071, 0.7071, 1.0), (0.8315, 0.5556, -1.0), (0.8315, 0.5556, 1.0), (0.9239, 0.3827, -1.0), (0.9239, 0.3827, 1.0), (0.9808, 0.1951, -1.0), (0.9808, 0.1951, 1.0), (1.0, 0.0, -1.0), (1.0, 0.0, 1.0), (0.9808, -0.1951, -1.0), (0.9808, -0.1951, 1.0), (0.9239, -0.3827, -1.0), (0.9239, -0.3827, 1.0), (0.8315, -0.5556, -1.0), (0.8315, -0.5556, 1.0), (0.7071, -0.7071, -1.0), (0.7071, -0.7071, 1.0), (0.5556, -0.8315, -1.0), (0.5556, -0.8315, 1.0), (0.3827, -0.9239, -1.0), (0.3827, -0.9239, 1.0), (0.1951, -0.9808, -1.0), (0.1951, -0.9808, 1.0), (0.0, -1.0, -1.0), (0.0, -1.0, 1.0), (-0.1951, -0.9808, -1.0), (-0.1951, -0.9808, 1.0), (-0.3827, -0.9239, -1.0), (-0.3827, -0.9239, 1.0), (-0.5556, -0.8315, -1.0), (-0.5556, -0.8315, 1.0), (-0.7071, -0.7071, -1.0), (-0.7071, -0.7071, 1.0), (-0.8315, -0.5556, -1.0), (-0.8315, -0.5556, 1.0), (-0.9239, -0.3827, -1.0), (-0.9239, -0.3827, 1.0), (-0.9808, -0.1951, -1.0), (-0.9808, -0.1951, 1.0), (-1.0, 0.0, -1.0), (-1.0, 0.0, 1.0), (-0.9808, 0.1951, -1.0), (-0.9808, 0.1951, 1.0), (-0.9239, 0.3827, -1.0), (-0.9239, 0.3827, 1.0), (-0.8315, 0.5556, -1.0), (-0.8315, 0.5556, 1.0), (-0.7071, 0.7071, -1.0), (-0.7071, 0.7071, 1.0), (-0.5556, 0.8315, -1.0), (-0.5556, 0.8315, 1.0), (-0.3827, 0.9239, -1.0), (-0.3827, 0.9239, 1.0), (-0.1951, 0.9808, -1.0), (-0.1951, 0.9808, 1.0)], [], [(0, 1, 3, 2), (2, 3, 5, 4), (4, 5, 7, 6), (6, 7, 9, 8), (8, 9, 11, 10), (10, 11, 13, 12), (12, 13, 15, 14), (14, 15, 17, 16), (16, 17, 19, 18), (18, 19, 21, 20), (20, 21, 23, 22), (22, 23, 25, 24), (24, 25, 27, 26), (26, 27, 29, 28), (28, 29, 31, 30), (30, 31, 33, 32), (32, 33, 35, 34), (34, 35, 37, 36), (36, 37, 39, 38), (38, 39, 41, 40), (40, 41, 43, 42), (42, 43, 45, 44), (44, 45, 47, 46), (46, 47, 49, 48), (48, 49, 51, 50), (50, 51, 53, 52), (52, 53, 55, 54), (54, 55, 57, 56), (56, 57, 59, 58), (58, 59, 61, 60), (3, 1, 63, 61, 59, 57, 55, 53, 51, 49, 47, 45, 43, 41, 39, 37, 35, 33, 31, 29, 27, 25, 23, 21, 19, 17, 15, 13, 11, 9, 7, 5), (60, 61, 63, 62), (62, 63, 1, 0), (0, 2, 4, 6, 8, 10, 12, 14, 16, 18, 20, 22, 24, 26, 28, 30, 32, 34, 36, 38, 40, 42, 44, 46, 48, 50, 52, 54, 56, 58, 60, 62)])
_uv = me_cylinder_004.uv_layers.new(name='UVMap')
_uv.uv.foreach_set('vector', [1.0, 0.5, 1.0, 1.0, 0.9688, 1.0, 0.9688, 0.5, 0.9688, 0.5, 0.9688, 1.0, 0.9375, 1.0, 0.9375, 0.5, 0.9375, 0.5, 0.9375, 1.0, 0.9062, 1.0, 0.9062, 0.5, 0.9062, 0.5, 0.9062, 1.0, 0.875, 1.0, 0.875, 0.5, 0.875, 0.5, 0.875, 1.0, 0.8438, 1.0, 0.8438, 0.5, 0.8438, 0.5, 0.8438, 1.0, 0.8125, 1.0, 0.8125, 0.5, 0.8125, 0.5, 0.8125, 1.0, 0.7812, 1.0, 0.7812, 0.5, 0.7812, 0.5, 0.7812, 1.0, 0.75, 1.0, 0.75, 0.5, 0.75, 0.5, 0.75, 1.0, 0.7188, 1.0, 0.7188, 0.5, 0.7188, 0.5, 0.7188, 1.0, 0.6875, 1.0, 0.6875, 0.5, 0.6875, 0.5, 0.6875, 1.0, 0.6562, 1.0, 0.6562, 0.5, 0.6562, 0.5, 0.6562, 1.0, 0.625, 1.0, 0.625, 0.5, 0.625, 0.5, 0.625, 1.0, 0.5938, 1.0, 0.5938, 0.5, 0.5938, 0.5, 0.5938, 1.0, 0.5625, 1.0, 0.5625, 0.5, 0.5625, 0.5, 0.5625, 1.0, 0.5312, 1.0, 0.5312, 0.5, 0.5312, 0.5, 0.5312, 1.0, 0.5, 1.0, 0.5, 0.5, 0.5, 0.5, 0.5, 1.0, 0.4688, 1.0, 0.4688, 0.5, 0.4688, 0.5, 0.4688, 1.0, 0.4375, 1.0, 0.4375, 0.5, 0.4375, 0.5, 0.4375, 1.0, 0.4062, 1.0, 0.4062, 0.5, 0.4062, 0.5, 0.4062, 1.0, 0.375, 1.0, 0.375, 0.5, 0.375, 0.5, 0.375, 1.0, 0.3438, 1.0, 0.3438, 0.5, 0.3438, 0.5, 0.3438, 1.0, 0.3125, 1.0, 0.3125, 0.5, 0.3125, 0.5, 0.3125, 1.0, 0.2812, 1.0, 0.2812, 0.5, 0.2812, 0.5, 0.2812, 1.0, 0.25, 1.0, 0.25, 0.5, 0.25, 0.5, 0.25, 1.0, 0.2188, 1.0, 0.2188, 0.5, 0.2188, 0.5, 0.2188, 1.0, 0.1875, 1.0, 0.1875, 0.5, 0.1875, 0.5, 0.1875, 1.0, 0.1562, 1.0, 0.1562, 0.5, 0.1562, 0.5, 0.1562, 1.0, 0.125, 1.0, 0.125, 0.5, 0.125, 0.5, 0.125, 1.0, 0.09375, 1.0, 0.09375, 0.5, 0.09375, 0.5, 0.09375, 1.0, 0.0625, 1.0, 0.0625, 0.5, 0.2968, 0.4854, 0.25, 0.49, 0.2032, 0.4854, 0.1582, 0.4717, 0.1167, 0.4496, 0.08029, 0.4197, 0.05045, 0.3833, 0.02827, 0.3418, 0.01461, 0.2968, 0.01, 0.25, 0.01461, 0.2032, 0.02827, 0.1582, 0.05045, 0.1167, 0.08029, 0.08029, 0.1167, 0.05045, 0.1582, 0.02827, 0.2032, 0.01461, 0.25, 0.01, 0.2968, 0.01461, 0.3418, 0.02827, 0.3833, 0.05045, 0.4197, 0.08029, 0.4496, 0.1167, 0.4717, 0.1582, 0.4854, 0.2032, 0.49, 0.25, 0.4854, 0.2968, 0.4717, 0.3418, 0.4496, 0.3833, 0.4197, 0.4197, 0.3833, 0.4496, 0.3418, 0.4717, 0.0625, 0.5, 0.0625, 1.0, 0.03125, 1.0, 0.03125, 0.5, 0.03125, 0.5, 0.03125, 1.0, 0.0, 1.0, 0.0, 0.5, 0.75, 0.49, 0.7968, 0.4854, 0.8418, 0.4717, 0.8833, 0.4496, 0.9197, 0.4197, 0.9496, 0.3833, 0.9717, 0.3418, 0.9854, 0.2968, 0.99, 0.25, 0.9854, 0.2032, 0.9717, 0.1582, 0.9496, 0.1167, 0.9197, 0.08029, 0.8833, 0.05045, 0.8418, 0.02827, 0.7968, 0.01461, 0.75, 0.01, 0.7032, 0.01461, 0.6582, 0.02827, 0.6167, 0.05045, 0.5803, 0.08029, 0.5504, 0.1167, 0.5283, 0.1582, 0.5146, 0.2032, 0.51, 0.25, 0.5146, 0.2968, 0.5283, 0.3418, 0.5504, 0.3833, 0.5803, 0.4197, 0.6167, 0.4496, 0.6582, 0.4717, 0.7032, 0.4854])
me_cylinder_004.update()
me_cube_005 = bpy.data.meshes.new('Cube.005')
me_cube_005.from_pydata([(-1.0, -1.0, -1.0), (-1.0, -1.0, 1.0), (-1.0, 1.0, -1.0), (-1.0, 1.0, 1.0), (1.0, -1.0, -1.0), (1.0, -1.0, 1.0), (1.0, 1.0, -1.0), (1.0, 1.0, 1.0)], [], [(0, 1, 3, 2), (2, 3, 7, 6), (6, 7, 5, 4), (4, 5, 1, 0), (2, 6, 4, 0), (7, 3, 1, 5)])
_uv = me_cube_005.uv_layers.new(name='UVMap')
_uv.uv.foreach_set('vector', [0.375, 0.0, 0.625, 0.0, 0.625, 0.25, 0.375, 0.25, 0.375, 0.25, 0.625, 0.25, 0.625, 0.5, 0.375, 0.5, 0.375, 0.5, 0.625, 0.5, 0.625, 0.75, 0.375, 0.75, 0.375, 0.75, 0.625, 0.75, 0.625, 1.0, 0.375, 1.0, 0.125, 0.5, 0.375, 0.5, 0.375, 0.75, 0.125, 0.75, 0.625, 0.5, 0.875, 0.5, 0.875, 0.75, 0.625, 0.75])
me_cube_005.update()
me_cube_006 = bpy.data.meshes.new('Cube.006')
me_cube_006.from_pydata([(-1.0, -1.0, -1.0), (-0.9489, -1.0, 1.865), (-1.0, 1.0, -1.0), (-0.9489, 1.0, 1.865), (1.0, -1.0, -1.0), (0.9489, -1.0, 0.1353), (1.0, 1.0, -1.0), (0.9489, 1.0, 0.1353)], [], [(0, 1, 3, 2), (2, 3, 7, 6), (6, 7, 5, 4), (4, 5, 1, 0), (2, 6, 4, 0), (7, 3, 1, 5)])
_uv = me_cube_006.uv_layers.new(name='UVMap')
_uv.uv.foreach_set('vector', [0.375, 0.0, 0.625, 0.0, 0.625, 0.25, 0.375, 0.25, 0.375, 0.25, 0.625, 0.25, 0.625, 0.5, 0.375, 0.5, 0.375, 0.5, 0.625, 0.5, 0.625, 0.75, 0.375, 0.75, 0.375, 0.75, 0.625, 0.75, 0.625, 1.0, 0.375, 1.0, 0.125, 0.5, 0.375, 0.5, 0.375, 0.75, 0.125, 0.75, 0.625, 0.5, 0.875, 0.5, 0.875, 0.75, 0.625, 0.75])
me_cube_006.update()
me_cube_008 = bpy.data.meshes.new('Cube.008')
me_cube_008.from_pydata([(-1.0, -1.0, -1.0), (-0.9489, -1.0, 1.865), (-1.0, 1.0, -1.0), (-0.9489, 1.0, 1.865), (1.0, -1.0, -1.0), (0.9489, -1.0, 0.1353), (1.0, 1.0, -1.0), (0.9489, 1.0, 0.1353)], [], [(0, 1, 3, 2), (2, 3, 7, 6), (6, 7, 5, 4), (4, 5, 1, 0), (2, 6, 4, 0), (7, 3, 1, 5)])
_uv = me_cube_008.uv_layers.new(name='UVMap')
_uv.uv.foreach_set('vector', [0.375, 0.0, 0.625, 0.0, 0.625, 0.25, 0.375, 0.25, 0.375, 0.25, 0.625, 0.25, 0.625, 0.5, 0.375, 0.5, 0.375, 0.5, 0.625, 0.5, 0.625, 0.75, 0.375, 0.75, 0.375, 0.75, 0.625, 0.75, 0.625, 1.0, 0.375, 1.0, 0.125, 0.5, 0.375, 0.5, 0.375, 0.75, 0.125, 0.75, 0.625, 0.5, 0.875, 0.5, 0.875, 0.75, 0.625, 0.75])
me_cube_008.update()

# ---- objects
ob_barrel = bpy.data.objects.new('Barrel', me_cube_001)
ob_muzzle = bpy.data.objects.new('Muzzle', me_cylinder_001)
ob_handle = bpy.data.objects.new('Handle', me_cube_003)
ob_ammodisplay = bpy.data.objects.new('AmmoDisplay', me_cube_004)
ob_displaysupportr = bpy.data.objects.new('DisplaySupportR', me_cylinder_002)
ob_displaysupportl = bpy.data.objects.new('DisplaySupportL', me_cylinder_004)
ob_ironsightback = bpy.data.objects.new('IronSightBack', me_cube_005)
ob_ironsightfrontr = bpy.data.objects.new('IronSightFrontR', me_cube_006)
ob_ironsightfrontl = bpy.data.objects.new('IronSightFrontL', me_cube_008)

# ---- transforms, parenting, visibility, modifiers, constraints
ob_barrel.location = (0.0, 0.0, 0.0)
ob_barrel.scale = (0.5, 0.05, 0.08)
ob_muzzle.location = (-0.52, 0.0, 0.02476)
ob_muzzle.rotation_euler = (0.0, 1.571, 0.0)
ob_muzzle.scale = (0.03, 0.03, 0.02)
ob_handle.location = (0.3482, 0.0, -0.1667)
ob_handle.scale = (0.06175, 0.03245, 0.08717)
ob_ammodisplay.location = (0.4732, 0.0, 0.000349)
ob_ammodisplay.rotation_euler = (0.0, 0.9854, 0.0)
ob_ammodisplay.scale = (0.06115, 0.03674, 0.002863)
ob_displaysupportr.location = (0.4564, 0.02, 0.0)
ob_displaysupportr.rotation_euler = (0.0, 1.047, 0.0)
ob_displaysupportr.scale = (0.005, 0.005, 0.01204)
ob_displaysupportl.location = (0.4564, -0.02194, 0.0)
ob_displaysupportl.rotation_euler = (0.0, 1.047, 0.0)
ob_displaysupportl.scale = (0.005, 0.005, 0.01204)
ob_ironsightback.location = (0.3188, 0.0, 0.08353)
ob_ironsightback.scale = (0.01356, 0.006575, 0.004947)
ob_ironsightfrontr.location = (-0.4445, 0.02, 0.08353)
ob_ironsightfrontr.scale = (0.01356, 0.006575, 0.004947)
ob_ironsightfrontl.location = (-0.4445, -0.02, 0.08353)
ob_ironsightfrontl.scale = (0.01356, 0.006575, 0.004947)

# ---- collection membership
col_collection.objects.link(ob_barrel)
col_collection.objects.link(ob_muzzle)
col_collection.objects.link(ob_handle)
col_collection.objects.link(ob_ammodisplay)
col_collection.objects.link(ob_displaysupportr)
col_collection.objects.link(ob_displaysupportl)
col_collection.objects.link(ob_ironsightback)
col_collection.objects.link(ob_ironsightfrontr)
col_collection.objects.link(ob_ironsightfrontl)

# ---- scene / render settings (as saved in the file)
scene.frame_start = 1; scene.frame_end = 250; scene.frame_set(68)
scene.render.engine = 'BLENDER_EEVEE_NEXT'
scene.cycles.sampling_pattern = 'TABULATED_SOBOL'
scene.cycles.use_light_tree = False
scene.view_settings.view_transform = 'Filmic'
bpy.context.view_layer.update()

# ---- added for rendering (the .blend has no active camera and no usable light): camera, sun
cam_auto = bpy.data.cameras.new('AutoCamera')
cam_auto.lens = 50.0
cam_auto.sensor_width = 36.0
cam_auto.clip_end = 1000.0
ob_auto_camera = bpy.data.objects.new('AutoCamera', cam_auto)
scene.collection.objects.link(ob_auto_camera)
ob_auto_camera.location = (1.10416, -1.34335, 0.691395)
ob_auto_camera.rotation_euler = (1.09748, -7.21219e-08, 0.694738)
scene.camera = ob_auto_camera
light_auto_sun = bpy.data.lights.new('AutoSun', 'SUN')
light_auto_sun.energy = 3.0
light_auto_sun.angle = 0.0523599
ob_auto_sun = bpy.data.objects.new('AutoSun', light_auto_sun)
scene.collection.objects.link(ob_auto_sun)
ob_auto_sun.rotation_euler = (0.872665, 0.174533, 0.523599)
bpy.context.view_layer.update()
